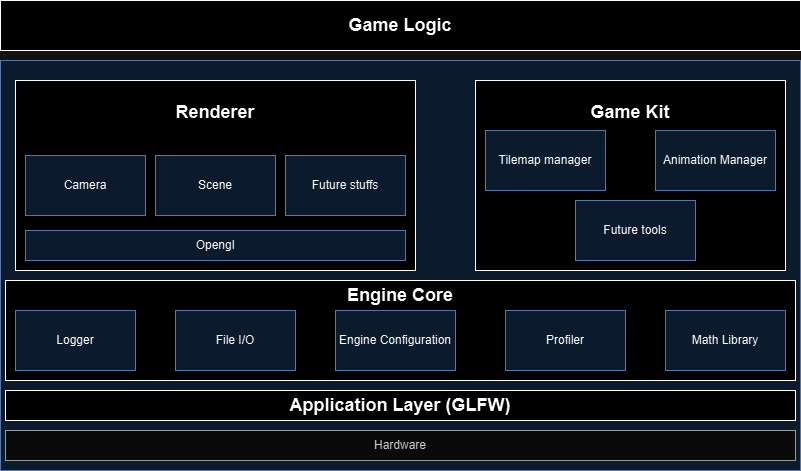

The diagram above was exported from draw.io. Its source (the exported page's mxGraphModel, read from the mxfile embedded in the PNG):
<mxGraphModel dx="1434" dy="738" grid="1" gridSize="10" guides="1" tooltips="1" connect="1" arrows="1" fold="1" page="1" pageScale="1" pageWidth="850" pageHeight="1100" math="0" shadow="0">
  <root>
    <mxCell id="0" />
    <mxCell id="1" parent="0" />
    <mxCell id="764b5ZNhwoUQ-LtegJM7-1" value="" style="rounded=0;whiteSpace=wrap;html=1;fillColor=#dae8fc;strokeColor=#6c8ebf;" vertex="1" parent="1">
      <mxGeometry x="25" y="220" width="800" height="410" as="geometry" />
    </mxCell>
    <mxCell id="764b5ZNhwoUQ-LtegJM7-2" value="Hardware" style="rounded=0;whiteSpace=wrap;html=1;fillColor=#f5f5f5;strokeColor=#666666;fontColor=#333333;" vertex="1" parent="1">
      <mxGeometry x="30" y="590" width="790" height="30" as="geometry" />
    </mxCell>
    <mxCell id="764b5ZNhwoUQ-LtegJM7-3" value="&lt;h2&gt;&lt;font&gt;Engine Core&lt;/font&gt;&lt;/h2&gt;" style="rounded=0;whiteSpace=wrap;html=1;align=center;labelPosition=center;verticalLabelPosition=middle;verticalAlign=top;horizontal=1;fontSize=12;spacingTop=-15;spacing=0;" vertex="1" parent="1">
      <mxGeometry x="30" y="440" width="790" height="100" as="geometry" />
    </mxCell>
    <mxCell id="764b5ZNhwoUQ-LtegJM7-4" value="Logger" style="rounded=0;whiteSpace=wrap;html=1;fillColor=#dae8fc;strokeColor=#6c8ebf;" vertex="1" parent="1">
      <mxGeometry x="40" y="470" width="120" height="60" as="geometry" />
    </mxCell>
    <mxCell id="764b5ZNhwoUQ-LtegJM7-7" value="File I/O" style="rounded=0;whiteSpace=wrap;html=1;fillColor=#dae8fc;strokeColor=#6c8ebf;" vertex="1" parent="1">
      <mxGeometry x="200" y="470" width="120" height="60" as="geometry" />
    </mxCell>
    <mxCell id="764b5ZNhwoUQ-LtegJM7-8" value="Engine Configuration" style="rounded=0;whiteSpace=wrap;html=1;fillColor=#dae8fc;strokeColor=#6c8ebf;" vertex="1" parent="1">
      <mxGeometry x="360" y="470" width="120" height="60" as="geometry" />
    </mxCell>
    <mxCell id="764b5ZNhwoUQ-LtegJM7-10" value="Profiler" style="rounded=0;whiteSpace=wrap;html=1;fillColor=#dae8fc;strokeColor=#6c8ebf;" vertex="1" parent="1">
      <mxGeometry x="530" y="470" width="120" height="60" as="geometry" />
    </mxCell>
    <mxCell id="764b5ZNhwoUQ-LtegJM7-13" value="Math Library" style="rounded=0;whiteSpace=wrap;html=1;fillColor=#dae8fc;strokeColor=#6c8ebf;" vertex="1" parent="1">
      <mxGeometry x="690" y="470" width="120" height="60" as="geometry" />
    </mxCell>
    <mxCell id="764b5ZNhwoUQ-LtegJM7-14" value="&lt;h2&gt;Application Layer (GLFW)&lt;/h2&gt;" style="rounded=0;whiteSpace=wrap;html=1;align=center;labelPosition=center;verticalLabelPosition=middle;verticalAlign=top;horizontal=1;fontSize=12;spacingTop=-15;spacing=0;" vertex="1" parent="1">
      <mxGeometry x="30" y="550" width="790" height="30" as="geometry" />
    </mxCell>
    <mxCell id="764b5ZNhwoUQ-LtegJM7-18" value="&lt;h2&gt;Renderer&lt;/h2&gt;" style="rounded=0;whiteSpace=wrap;html=1;verticalAlign=top;" vertex="1" parent="1">
      <mxGeometry x="40" y="240" width="400" height="190" as="geometry" />
    </mxCell>
    <mxCell id="764b5ZNhwoUQ-LtegJM7-19" value="&lt;h2&gt;Game Kit&lt;/h2&gt;" style="rounded=0;whiteSpace=wrap;html=1;verticalAlign=top;" vertex="1" parent="1">
      <mxGeometry x="500" y="240" width="310" height="190" as="geometry" />
    </mxCell>
    <mxCell id="764b5ZNhwoUQ-LtegJM7-20" value="&lt;h2&gt;Game Logic&lt;/h2&gt;" style="rounded=0;whiteSpace=wrap;html=1;" vertex="1" parent="1">
      <mxGeometry x="25" y="160" width="800" height="50" as="geometry" />
    </mxCell>
    <mxCell id="764b5ZNhwoUQ-LtegJM7-21" value="Camera" style="rounded=0;whiteSpace=wrap;html=1;fillColor=#dae8fc;strokeColor=#6c8ebf;" vertex="1" parent="1">
      <mxGeometry x="50" y="315" width="120" height="60" as="geometry" />
    </mxCell>
    <mxCell id="764b5ZNhwoUQ-LtegJM7-22" value="Scene" style="rounded=0;whiteSpace=wrap;html=1;fillColor=#dae8fc;strokeColor=#6c8ebf;" vertex="1" parent="1">
      <mxGeometry x="180" y="315" width="120" height="60" as="geometry" />
    </mxCell>
    <mxCell id="764b5ZNhwoUQ-LtegJM7-26" value="Opengl" style="rounded=0;whiteSpace=wrap;html=1;fillColor=#dae8fc;strokeColor=#6c8ebf;" vertex="1" parent="1">
      <mxGeometry x="50" y="390" width="380" height="30" as="geometry" />
    </mxCell>
    <mxCell id="764b5ZNhwoUQ-LtegJM7-27" value="Future stuffs" style="rounded=0;whiteSpace=wrap;html=1;fillColor=#dae8fc;strokeColor=#6c8ebf;" vertex="1" parent="1">
      <mxGeometry x="310" y="315" width="120" height="60" as="geometry" />
    </mxCell>
    <mxCell id="764b5ZNhwoUQ-LtegJM7-28" value="Tilemap manager" style="rounded=0;whiteSpace=wrap;html=1;fillColor=#dae8fc;strokeColor=#6c8ebf;" vertex="1" parent="1">
      <mxGeometry x="510" y="290" width="120" height="60" as="geometry" />
    </mxCell>
    <mxCell id="764b5ZNhwoUQ-LtegJM7-29" value="Animation Manager" style="rounded=0;whiteSpace=wrap;html=1;fillColor=#dae8fc;strokeColor=#6c8ebf;" vertex="1" parent="1">
      <mxGeometry x="680" y="290" width="120" height="60" as="geometry" />
    </mxCell>
    <mxCell id="764b5ZNhwoUQ-LtegJM7-30" value="Future tools" style="rounded=0;whiteSpace=wrap;html=1;fillColor=#dae8fc;strokeColor=#6c8ebf;" vertex="1" parent="1">
      <mxGeometry x="600" y="360" width="120" height="60" as="geometry" />
    </mxCell>
  </root>
</mxGraphModel>